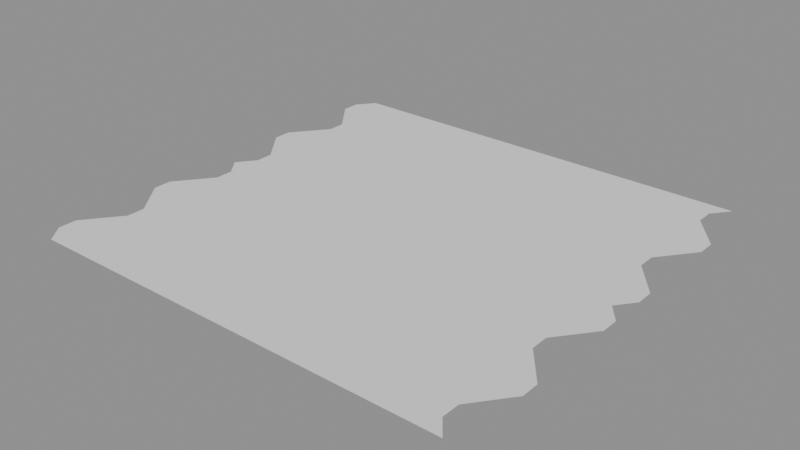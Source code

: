 # Source: GN_Wave.blend  (saved by Blender 5.0.118; exported with 4.5.12 LTS)
import bpy
from mathutils import Matrix  # noqa: F401  (used for matrix-valued properties, if any)

bpy.ops.wm.read_factory_settings(use_empty=True)
scene = bpy.context.scene
scene.name = 'Scene'

# ---- node groups
ng_gng_deformcage = bpy.data.node_groups.new('GNG_DeformCage', 'GeometryNodeTree')
_s = ng_gng_deformcage.interface.new_socket(name='Geometry', in_out='OUTPUT', socket_type='NodeSocketGeometry')
_s = ng_gng_deformcage.interface.new_socket(name='Geometry', in_out='INPUT', socket_type='NodeSocketGeometry')
_s = ng_gng_deformcage.interface.new_socket(name='Resolution', in_out='INPUT', socket_type='NodeSocketInt')
_s.default_value = 12
_s.min_value = 2
_N = ng_gng_deformcage.nodes; _L = ng_gng_deformcage.links
n0 = _N.new('NodeGroupInput'); n0.name = 'Group Input'; n0.location = (0, 0)
n1 = _N.new('NodeGroupOutput'); n1.name = 'Group Output'; n1.location = (4200, 0)
n2 = _N.new('GeometryNodeBoundBox'); n2.name = 'Bounding Box'; n2.location = (280, 0)
n3 = _N.new('ShaderNodeVectorMath'); n3.name = 'Vector Math'; n3.location = (560, 0)
n3.label = 'dims'
n3.operation = 'SUBTRACT'
n4 = _N.new('ShaderNodeVectorMath'); n4.name = 'Vector Math.001'; n4.location = (560, -224)
n4.label = 'min+max'
n5 = _N.new('ShaderNodeVectorMath'); n5.name = 'Vector Math.002'; n5.location = (840, -246)
n5.label = 'center'
n5.operation = 'SCALE'
n5.inputs[3].default_value = 0.5
n6 = _N.new('ShaderNodeSeparateXYZ'); n6.name = 'Separate XYZ'; n6.location = (840, 0)
n6.label = 'dim xyz'
n7 = _N.new('ShaderNodeMath'); n7.name = 'Math'; n7.location = (1120, 0)
n7.label = 'max xy'
n7.operation = 'MAXIMUM'
n8 = _N.new('ShaderNodeMath'); n8.name = 'Math.001'; n8.location = (1400, 0)
n8.label = 'max xyz'
n8.operation = 'MAXIMUM'
n9 = _N.new('ShaderNodeMath'); n9.name = 'Math.002'; n9.location = (280, -268)
n9.label = 'res>=1'
n9.operation = 'MAXIMUM'
n9.inputs[1].default_value = 1.0
n10 = _N.new('ShaderNodeMath'); n10.name = 'Math.003'; n10.location = (1680, 0)
n10.label = 'cell'
n10.operation = 'DIVIDE'
n11 = _N.new('ShaderNodeMath'); n11.name = 'Math.004'; n11.location = (1960, 0)
n11.label = 'cell>0'
n11.operation = 'MAXIMUM'
n11.inputs[1].default_value = 0.0001
n12 = _N.new('ShaderNodeMath'); n12.name = 'Math.005'; n12.location = (2240, 0)
n12.label = 'segsX'
n12.operation = 'DIVIDE'
n13 = _N.new('ShaderNodeMath'); n13.name = 'Math.006'; n13.location = (2520, 0)
n13.label = 'min1X'
n13.operation = 'MAXIMUM'
n13.inputs[1].default_value = 1.0
n14 = _N.new('ShaderNodeMath'); n14.name = 'Math.007'; n14.location = (2800, 0)
n14.label = '+1X'
n14.inputs[1].default_value = 1.0
n15 = _N.new('FunctionNodeFloatToInt'); n15.name = 'Float to Integer'; n15.location = (3080, 0)
n15.label = 'intX'
n16 = _N.new('ShaderNodeMath'); n16.name = 'Math.008'; n16.location = (2240, -224)
n16.label = 'segsY'
n16.operation = 'DIVIDE'
n17 = _N.new('ShaderNodeMath'); n17.name = 'Math.009'; n17.location = (2520, -224)
n17.label = 'min1Y'
n17.operation = 'MAXIMUM'
n17.inputs[1].default_value = 1.0
n18 = _N.new('ShaderNodeMath'); n18.name = 'Math.010'; n18.location = (2800, -224)
n18.label = '+1Y'
n18.inputs[1].default_value = 1.0
n19 = _N.new('FunctionNodeFloatToInt'); n19.name = 'Float to Integer.001'; n19.location = (3080, -202)
n19.label = 'intY'
n20 = _N.new('ShaderNodeMath'); n20.name = 'Math.011'; n20.location = (2240, -448)
n20.label = 'segsZ'
n20.operation = 'DIVIDE'
n21 = _N.new('ShaderNodeMath'); n21.name = 'Math.012'; n21.location = (2520, -448)
n21.label = 'min1Z'
n21.operation = 'MAXIMUM'
n21.inputs[1].default_value = 1.0
n22 = _N.new('ShaderNodeMath'); n22.name = 'Math.013'; n22.location = (2800, -448)
n22.label = '+1Z'
n22.inputs[1].default_value = 1.0
n23 = _N.new('FunctionNodeFloatToInt'); n23.name = 'Float to Integer.002'; n23.location = (3080, -404)
n23.label = 'intZ'
n24 = _N.new('GeometryNodeMeshCube'); n24.name = 'Cube'; n24.location = (3360, 0)
n25 = _N.new('GeometryNodeDeleteGeometry'); n25.name = 'Delete Geometry'; n25.location = (3640, 0)
n25.domain = 'FACE'
n26 = _N.new('GeometryNodeSetPosition'); n26.name = 'Set Position'; n26.location = (3920, 0)
n27 = _N.new('NodeFrame'); n27.name = 'Frame'; n27.location = (0, 0)
n27.label = 'Adaptive bbox lattice (uniform cells; faces removed -> wirefram'
n27.width = 150
n2.parent = n27
n3.parent = n27
n4.parent = n27
n5.parent = n27
n6.parent = n27
n7.parent = n27
n8.parent = n27
n9.parent = n27
n10.parent = n27
n11.parent = n27
n24.parent = n27
n25.parent = n27
n26.parent = n27
_L.new(n0.outputs[0], n2.inputs[0])
_L.new(n2.outputs[2], n3.inputs[0])
_L.new(n2.outputs[1], n3.inputs[1])
_L.new(n2.outputs[2], n4.inputs[0])
_L.new(n2.outputs[1], n4.inputs[1])
_L.new(n4.outputs[0], n5.inputs[0])
_L.new(n3.outputs[0], n6.inputs[0])
_L.new(n6.outputs[0], n7.inputs[0])
_L.new(n6.outputs[1], n7.inputs[1])
_L.new(n7.outputs[0], n8.inputs[0])
_L.new(n6.outputs[2], n8.inputs[1])
_L.new(n0.outputs[1], n9.inputs[0])
_L.new(n8.outputs[0], n10.inputs[0])
_L.new(n9.outputs[0], n10.inputs[1])
_L.new(n10.outputs[0], n11.inputs[0])
_L.new(n6.outputs[0], n12.inputs[0])
_L.new(n11.outputs[0], n12.inputs[1])
_L.new(n12.outputs[0], n13.inputs[0])
_L.new(n13.outputs[0], n14.inputs[0])
_L.new(n14.outputs[0], n15.inputs[0])
_L.new(n6.outputs[1], n16.inputs[0])
_L.new(n11.outputs[0], n16.inputs[1])
_L.new(n16.outputs[0], n17.inputs[0])
_L.new(n17.outputs[0], n18.inputs[0])
_L.new(n18.outputs[0], n19.inputs[0])
_L.new(n6.outputs[2], n20.inputs[0])
_L.new(n11.outputs[0], n20.inputs[1])
_L.new(n20.outputs[0], n21.inputs[0])
_L.new(n21.outputs[0], n22.inputs[0])
_L.new(n22.outputs[0], n23.inputs[0])
_L.new(n3.outputs[0], n24.inputs[0])
_L.new(n15.outputs[0], n24.inputs[1])
_L.new(n19.outputs[0], n24.inputs[2])
_L.new(n23.outputs[0], n24.inputs[3])
_L.new(n24.outputs[0], n25.inputs[0])
_L.new(n25.outputs[0], n26.inputs[0])
_L.new(n5.outputs[0], n26.inputs[3])
_L.new(n26.outputs[0], n1.inputs[0])
n1.is_active_output = True
ng_gn_wave = bpy.data.node_groups.new('GN_Wave', 'GeometryNodeTree')
_s = ng_gn_wave.interface.new_socket(name='Geometry', in_out='OUTPUT', socket_type='NodeSocketGeometry')
_s = ng_gn_wave.interface.new_socket(name='Geometry', in_out='INPUT', socket_type='NodeSocketGeometry')
_s = ng_gn_wave.interface.new_socket(name='Selection', in_out='INPUT', socket_type='NodeSocketBool')
_s.default_value = True
_s.description = 'Per-point mask; only selected points ripple.'
ng_gn_wave.interface.new_panel('Wave')
_s = ng_gn_wave.interface.new_socket(name='Amplitude', in_out='INPUT', socket_type='NodeSocketFloat')
_s.default_value = 0.3
_s.description = 'Peak height of the ripple along the Displace Along direction.'
_s = ng_gn_wave.interface.new_socket(name='Wavelength', in_out='INPUT', socket_type='NodeSocketFloat')
_s.default_value = 2.0
_s.min_value = 0.001
_s.description = 'Distance between wave crests; smaller = tighter ripples.'
_s = ng_gn_wave.interface.new_socket(name='Phase', in_out='INPUT', socket_type='NodeSocketFloat')
_s.description = 'Shifts the wave inward/outward - animate for a moving ripple.'
_s = ng_gn_wave.interface.new_socket(name='Displace Along', in_out='INPUT', socket_type='NodeSocketMenu')
_s.default_value = 'Z'
_s.description = 'Direction the ripple pushes: an axis (X/Y/Z) or the surface Normal. Radius is measured in the plane perpendicular to it.'
ng_gn_wave.interface.new_panel('Center')
_s = ng_gn_wave.interface.new_socket(name='Center', in_out='INPUT', socket_type='NodeSocketVector')
_s.subtype = 'TRANSLATION'
_s.description = 'World-space origin the ripple radiates from. Turn on Show Center Gizmo and drag the arrows to move it.'
_s = ng_gn_wave.interface.new_socket(name='Show Center Gizmo', in_out='INPUT', socket_type='NodeSocketBool')
_s.default_value = True
_s.description = 'Show a draggable gizmo at the Center (3 arrows = move, crosshair = the deformation center).'
ng_gn_wave.interface.new_panel('Preview')
_s = ng_gn_wave.interface.new_socket(name='Show Deformation Preview', in_out='INPUT', socket_type='NodeSocketBool')
_s.description = 'Show a bounding-box lattice that previews the deformation on a clean cage. Toggle off for final output.'
_s = ng_gn_wave.interface.new_socket(name='Preview Resolution', in_out='INPUT', socket_type='NodeSocketInt')
_s.default_value = 12
_s.min_value = 2
_s.description = 'Lattice density along the longest bbox axis (adaptive, uniform cells).'
ng_gn_wave.is_modifier = True
_N = ng_gn_wave.nodes; _L = ng_gn_wave.links
n0 = _N.new('NodeGroupOutput'); n0.name = 'Group Output'; n0.location = (6460, -1976)
n1 = _N.new('GeometryNodeInputPosition'); n1.name = 'Position'; n1.location = (2160, -2929)
n2 = _N.new('GeometryNodeMenuSwitch'); n2.name = 'Menu Switch'; n2.location = (0, -48)
n2.label = 'Displace -> Index'
n2.enum_items.clear()
_it = n2.enum_items.new('X')
_it = n2.enum_items.new('Y')
_it = n2.enum_items.new('Z')
_it = n2.enum_items.new('Normal')
n2.enum_definition.enum_definition.enum_definition.enum_definition.data_type = 'INT'
n2.enum_definition.enum_definition.enum_definition.data_type = 'INT'
n2.enum_definition.enum_definition.data_type = 'INT'
n2.enum_definition.data_type = 'INT'
n2.data_type = 'INT'
n2.inputs[1].default_value = 0
n2.inputs[2].default_value = 1
n2.inputs[3].default_value = 2
n2.inputs[4].default_value = 3
n3 = _N.new('GeometryNodeInputNormal'); n3.name = 'Normal'; n3.location = (0, -507)
n3.label = 'Normal'
n4 = _N.new('ShaderNodeVectorMath'); n4.name = 'Vector Math'; n4.location = (235, -48)
n4.label = 'unit normal'
n4.operation = 'NORMALIZE'
n5 = _N.new('GeometryNodeIndexSwitch'); n5.name = 'Index Switch'; n5.location = (470, -48)
n5.label = 'Displace Dir'
n5.index_switch_items.clear()
_it = n5.index_switch_items.new()
_it = n5.index_switch_items.new()
_it = n5.index_switch_items.new()
_it = n5.index_switch_items.new()
n5.data_type = 'VECTOR'
n5.inputs[1].default_value = (1.0, 0.0, 0.0)
n5.inputs[2].default_value = (0.0, 1.0, 0.0)
n5.inputs[3].default_value = (0.0, 0.0, 1.0)
n6 = _N.new('ShaderNodeVectorMath'); n6.name = 'Vector Math.001'; n6.location = (2395, -2863)
n6.label = 'pos - Center'
n6.operation = 'SUBTRACT'
n7 = _N.new('ShaderNodeVectorMath'); n7.name = 'Vector Math.002'; n7.location = (2630, -2558)
n7.label = 'd . dir'
n7.operation = 'DOT_PRODUCT'
n8 = _N.new('ShaderNodeVectorMath'); n8.name = 'Vector Math.003'; n8.location = (2865, -2558)
n8.label = 'dir x dot'
n8.operation = 'SCALE'
n9 = _N.new('ShaderNodeVectorMath'); n9.name = 'Vector Math.004'; n9.location = (3100, -2558)
n9.label = 'perpendicular'
n9.operation = 'SUBTRACT'
n10 = _N.new('ShaderNodeVectorMath'); n10.name = 'Vector Math.005'; n10.location = (3335, -2558)
n10.label = 'radius'
n10.operation = 'LENGTH'
n11 = _N.new('ShaderNodeMath'); n11.name = 'Math'; n11.location = (2395, -2558)
n11.label = '2pi / Wavelength'
n11.operation = 'DIVIDE'
n11.inputs[0].default_value = 6.283
n12 = _N.new('ShaderNodeMath'); n12.name = 'Math.001'; n12.location = (3570, -2558)
n12.label = 'k x r'
n12.operation = 'MULTIPLY'
n13 = _N.new('ShaderNodeMath'); n13.name = 'Math.002'; n13.location = (3805, -2558)
n13.label = '+ Phase'
n14 = _N.new('ShaderNodeMath'); n14.name = 'Math.003'; n14.location = (4040, -2558)
n14.label = 'sin'
n14.operation = 'SINE'
n15 = _N.new('ShaderNodeMath'); n15.name = 'Math.004'; n15.location = (4275, -2558)
n15.label = 'x Amplitude'
n15.operation = 'MULTIPLY'
n16 = _N.new('ShaderNodeVectorMath'); n16.name = 'Vector Math.006'; n16.location = (4510, -2558)
n16.label = 'dir x wave'
n16.operation = 'SCALE'
n17 = _N.new('GeometryNodeSetPosition'); n17.name = 'Set Position'; n17.location = (4745, -2558)
n18 = _N.new('NodeFrame'); n18.name = 'Frame'; n18.location = (0, 0)
n18.label = 'Displace Direction  (X / Y / Z / Normal)'
n18.width = 150
n19 = _N.new('NodeFrame'); n19.name = 'Frame.001'; n19.location = (0, 0)
n19.label = 'Wave  (offset = dir x Amplitude x sin(2pi/Wavelength x radius +'
n19.width = 150
n20 = _N.new('ShaderNodeSeparateXYZ'); n20.name = 'Separate XYZ'; n20.location = (1080, -1020)
n20.label = 'Center XYZ'
n21 = _N.new('GeometryNodeGizmoLinear'); n21.name = 'Linear Gizmo'; n21.location = (1315, -1020)
n21.label = 'Center X'
n21.color_id = 'X'
n21.inputs[2].default_value = (1.0, 0.0, 0.0)
n22 = _N.new('GeometryNodeGizmoLinear'); n22.name = 'Linear Gizmo.001'; n22.location = (1315, -1347)
n22.label = 'Center Y'
n22.color_id = 'Y'
n22.inputs[2].default_value = (0.0, 1.0, 0.0)
n23 = _N.new('GeometryNodeGizmoLinear'); n23.name = 'Linear Gizmo.002'; n23.location = (1315, -1674)
n23.label = 'Center Z'
n23.color_id = 'Z'
n24 = _N.new('GeometryNodeGizmoLinear'); n24.name = 'Linear Gizmo.003'; n24.location = (1315, -2001)
n24.label = 'Center Marker'
n24.draw_style = 'CROSS'
n25 = _N.new('GeometryNodeJoinGeometry'); n25.name = 'Join Geometry'; n25.location = (1550, -1020)
n25.label = 'mesh + gizmo'
n26 = _N.new('GeometryNodeSwitch'); n26.name = 'Switch'; n26.location = (1785, -1020)
n26.label = 'Show Center Gizmo?'
n27 = _N.new('NodeFrame'); n27.name = 'Frame.002'; n27.location = (0, 0)
n27.label = 'Center Gizmo  (arrows move pivot, crosshair = center; toggle Sh'
n27.width = 150
n28 = _N.new('GeometryNodeGroup'); n28.name = 'Group'; n28.location = (5355, -3420)
n28.label = 'Deform Cage'
n28.node_tree = ng_gng_deformcage
n29 = _N.new('GeometryNodeSetPosition'); n29.name = 'Set Position.001'; n29.location = (5590, -3420)
n29.label = 'deform cage'
n30 = _N.new('GeometryNodeJoinGeometry'); n30.name = 'Join Geometry.001'; n30.location = (5825, -3420)
n30.label = 'mesh + preview cage'
n31 = _N.new('GeometryNodeSwitch'); n31.name = 'Switch.001'; n31.location = (6060, -3420)
n31.label = 'Show Deformation Preview?'
n32 = _N.new('NodeFrame'); n32.name = 'Frame.003'; n32.location = (0, 0)
n32.label = 'Deformation Preview  (toggle Show Deformation Preview)'
n32.width = 150
n33 = _N.new('NodeGroupInput'); n33.name = 'Group Input'; n33.location = (-300, -48)
n34 = _N.new('NodeGroupInput'); n34.name = 'Group Input.005'; n34.location = (2095, -2609)
n35 = _N.new('NodeGroupInput'); n35.name = 'Group Input.006'; n35.location = (5055, -3420)
n36 = _N.new('NodeGroupInput'); n36.name = 'Group Input.007'; n36.location = (780, -1347)
n37 = _N.new('NodeReroute'); n37.name = 'Reroute'; n37.location = (6320, -3455)
n37.socket_idname = 'NodeSocketGeometry'
n38 = _N.new('NodeReroute'); n38.name = 'Reroute.001'; n38.location = (6320, -2010)
n38.socket_idname = 'NodeSocketGeometry'
n39 = _N.new('NodeReroute'); n39.name = 'Reroute.002'; n39.location = (1950, -1042)
n39.socket_idname = 'NodeSocketGeometry'
n40 = _N.new('NodeReroute'); n40.name = 'Reroute.003'; n40.location = (5788, -1042)
n40.socket_idname = 'NodeSocketGeometry'
n41 = _N.new('NodeReroute'); n41.name = 'Reroute.004'; n41.location = (5788, -3440)
n41.socket_idname = 'NodeSocketGeometry'
n42 = _N.new('NodeReroute'); n42.name = 'Reroute.005'; n42.location = (6028, -1042)
n42.socket_idname = 'NodeSocketGeometry'
n43 = _N.new('NodeReroute'); n43.name = 'Reroute.006'; n43.location = (6028, -3440)
n43.socket_idname = 'NodeSocketGeometry'
n44 = _N.new('NodeReroute'); n44.name = 'Reroute.007'; n44.location = (4675, -2772)
n44.socket_idname = 'NodeSocketVector'
n45 = _N.new('NodeReroute'); n45.name = 'Reroute.008'; n45.location = (4708, -2772)
n45.socket_idname = 'NodeSocketVector'
n46 = _N.new('NodeReroute'); n46.name = 'Reroute.009'; n46.location = (4708, -2576)
n46.socket_idname = 'NodeSocketVector'
n47 = _N.new('NodeReroute'); n47.name = 'Reroute.010'; n47.location = (5560, -2772)
n47.socket_idname = 'NodeSocketVector'
n48 = _N.new('NodeReroute'); n48.name = 'Reroute.011'; n48.location = (5560, -3440)
n48.socket_idname = 'NodeSocketVector'
n49 = _N.new('NodeReroute'); n49.name = 'Reroute.012'; n49.location = (635, -70)
n49.socket_idname = 'NodeSocketVector'
n50 = _N.new('NodeReroute'); n50.name = 'Reroute.013'; n50.location = (2596, -70)
n50.socket_idname = 'NodeSocketVector'
n51 = _N.new('NodeReroute'); n51.name = 'Reroute.014'; n51.location = (2596, -2576)
n51.socket_idname = 'NodeSocketVector'
n52 = _N.new('NodeReroute'); n52.name = 'Reroute.015'; n52.location = (2836, -70)
n52.socket_idname = 'NodeSocketVector'
n53 = _N.new('NodeReroute'); n53.name = 'Reroute.016'; n53.location = (2836, -2576)
n53.socket_idname = 'NodeSocketVector'
n54 = _N.new('NodeReroute'); n54.name = 'Reroute.017'; n54.location = (4480, -70)
n54.socket_idname = 'NodeSocketVector'
n55 = _N.new('NodeReroute'); n55.name = 'Reroute.018'; n55.location = (4480, -2576)
n55.socket_idname = 'NodeSocketVector'
n56 = _N.new('NodeReroute'); n56.name = 'Reroute.019'; n56.location = (2560, -2885)
n56.socket_idname = 'NodeSocketVector'
n57 = _N.new('NodeReroute'); n57.name = 'Reroute.020'; n57.location = (2570, -2907)
n57.socket_idname = 'NodeSocketVector'
n58 = _N.new('NodeReroute'); n58.name = 'Reroute.021'; n58.location = (2570, -2576)
n58.socket_idname = 'NodeSocketVector'
n59 = _N.new('NodeReroute'); n59.name = 'Reroute.022'; n59.location = (3064, -2885)
n59.socket_idname = 'NodeSocketVector'
n60 = _N.new('NodeReroute'); n60.name = 'Reroute.023'; n60.location = (3064, -2576)
n60.socket_idname = 'NodeSocketVector'
n61 = _N.new('NodeReroute'); n61.name = 'Reroute.024'; n61.location = (4910, -2580)
n61.socket_idname = 'NodeSocketGeometry'
n62 = _N.new('NodeReroute'); n62.name = 'Reroute.025'; n62.location = (4910, -2842)
n62.socket_idname = 'NodeSocketGeometry'
n63 = _N.new('NodeReroute'); n63.name = 'Reroute.026'; n63.location = (1750, -2842)
n63.socket_idname = 'NodeSocketGeometry'
n64 = _N.new('NodeReroute'); n64.name = 'Reroute.027'; n64.location = (1750, -1042)
n64.socket_idname = 'NodeSocketGeometry'
n65 = _N.new('NodeReroute'); n65.name = 'Reroute.028'; n65.location = (4910, -2602)
n65.socket_idname = 'NodeSocketGeometry'
n66 = _N.new('NodeReroute'); n66.name = 'Reroute.029'; n66.location = (4910, -3034)
n66.socket_idname = 'NodeSocketGeometry'
n67 = _N.new('NodeReroute'); n67.name = 'Reroute.030'; n67.location = (1515, -3034)
n67.socket_idname = 'NodeSocketGeometry'
n68 = _N.new('NodeReroute'); n68.name = 'Reroute.031'; n68.location = (1515, -1042)
n68.socket_idname = 'NodeSocketGeometry'
n69 = _N.new('NodeReroute'); n69.name = 'Reroute.032'; n69.location = (1270, -1042)
n69.socket_idname = 'NodeSocketFloat'
n70 = _N.new('NodeReroute'); n70.name = 'Reroute.033'; n70.location = (1270, -1696)
n70.socket_idname = 'NodeSocketFloat'
n71 = _N.new('NodeReroute'); n71.name = 'Reroute.034'; n71.location = (1270, -2024)
n71.socket_idname = 'NodeSocketFloat'
n72 = _N.new('NodeReroute'); n72.name = 'Reroute.035'; n72.location = (162, -3)
n72.socket_idname = 'NodeSocketInt'
n73 = _N.new('NodeReroute'); n73.name = 'Reroute.036'; n73.location = (440, -3)
n73.socket_idname = 'NodeSocketInt'
n74 = _N.new('NodeReroute'); n74.name = 'Reroute.037'; n74.location = (942, -951)
n74.socket_idname = 'NodeSocketBool'
n75 = _N.new('NodeReroute'); n75.name = 'Reroute.038'; n75.location = (1755, -951)
n75.socket_idname = 'NodeSocketBool'
n76 = _N.new('NodeReroute'); n76.name = 'Reroute.039'; n76.location = (2257, -2465)
n76.socket_idname = 'NodeSocketFloat'
n77 = _N.new('NodeReroute'); n77.name = 'Reroute.040'; n77.location = (3775, -2465)
n77.socket_idname = 'NodeSocketFloat'
n78 = _N.new('NodeReroute'); n78.name = 'Reroute.041'; n78.location = (2257, -2441)
n78.socket_idname = 'NodeSocketFloat'
n79 = _N.new('NodeReroute'); n79.name = 'Reroute.042'; n79.location = (4245, -2441)
n79.socket_idname = 'NodeSocketFloat'
n80 = _N.new('NodeReroute'); n80.name = 'Reroute.043'; n80.location = (2257, -2417)
n80.socket_idname = 'NodeSocketGeometry'
n81 = _N.new('NodeReroute'); n81.name = 'Reroute.044'; n81.location = (4715, -2417)
n81.socket_idname = 'NodeSocketGeometry'
n82 = _N.new('NodeReroute'); n82.name = 'Reroute.045'; n82.location = (2257, -2393)
n82.socket_idname = 'NodeSocketBool'
n83 = _N.new('NodeReroute'); n83.name = 'Reroute.046'; n83.location = (4715, -2393)
n83.socket_idname = 'NodeSocketBool'
n84 = _N.new('NodeReroute'); n84.name = 'Reroute.047'; n84.location = (2557, -2513)
n84.socket_idname = 'NodeSocketFloat'
n85 = _N.new('NodeReroute'); n85.name = 'Reroute.048'; n85.location = (3540, -2513)
n85.socket_idname = 'NodeSocketFloat'
n86 = _N.new('NodeReroute'); n86.name = 'Reroute.049'; n86.location = (5217, -3351)
n86.socket_idname = 'NodeSocketBool'
n87 = _N.new('NodeReroute'); n87.name = 'Reroute.050'; n87.location = (6030, -3351)
n87.socket_idname = 'NodeSocketBool'
n1.parent = n19
n2.parent = n18
n3.parent = n18
n4.parent = n18
n5.parent = n18
n6.parent = n19
n7.parent = n19
n8.parent = n19
n9.parent = n19
n10.parent = n19
n11.parent = n19
n12.parent = n19
n13.parent = n19
n14.parent = n19
n15.parent = n19
n16.parent = n19
n17.parent = n19
n20.parent = n27
n21.parent = n27
n22.parent = n27
n23.parent = n27
n24.parent = n27
n25.parent = n27
n26.parent = n27
n28.parent = n32
n29.parent = n32
n30.parent = n32
n31.parent = n32
n33.parent = n18
n34.parent = n19
n35.parent = n32
n36.parent = n27
_L.new(n3.outputs[0], n4.inputs[0])
_L.new(n4.outputs[0], n5.inputs[4])
_L.new(n1.outputs[0], n6.inputs[0])
_L.new(n7.outputs[1], n8.inputs[3])
_L.new(n8.outputs[0], n9.inputs[1])
_L.new(n9.outputs[0], n10.inputs[0])
_L.new(n10.outputs[1], n12.inputs[1])
_L.new(n12.outputs[0], n13.inputs[0])
_L.new(n13.outputs[0], n14.inputs[0])
_L.new(n14.outputs[0], n15.inputs[0])
_L.new(n15.outputs[0], n16.inputs[3])
_L.new(n20.outputs[0], n21.inputs[0])
_L.new(n20.outputs[1], n22.inputs[0])
_L.new(n21.outputs[0], n25.inputs[0])
_L.new(n22.outputs[0], n25.inputs[0])
_L.new(n23.outputs[0], n25.inputs[0])
_L.new(n24.outputs[0], n25.inputs[0])
_L.new(n25.outputs[0], n26.inputs[2])
_L.new(n28.outputs[0], n29.inputs[0])
_L.new(n29.outputs[0], n30.inputs[0])
_L.new(n30.outputs[0], n31.inputs[2])
_L.new(n33.outputs[5], n2.inputs[0])
_L.new(n34.outputs[3], n11.inputs[1])
_L.new(n34.outputs[6], n6.inputs[1])
_L.new(n35.outputs[0], n28.inputs[0])
_L.new(n35.outputs[9], n28.inputs[1])
_L.new(n36.outputs[6], n20.inputs[0])
_L.new(n36.outputs[6], n21.inputs[1])
_L.new(n36.outputs[6], n22.inputs[1])
_L.new(n36.outputs[6], n23.inputs[1])
_L.new(n36.outputs[6], n24.inputs[1])
_L.new(n31.outputs[0], n37.inputs[0])
_L.new(n37.outputs[0], n38.inputs[0])
_L.new(n38.outputs[0], n0.inputs[0])
_L.new(n26.outputs[0], n39.inputs[0])
_L.new(n39.outputs[0], n40.inputs[0])
_L.new(n40.outputs[0], n41.inputs[0])
_L.new(n41.outputs[0], n30.inputs[0])
_L.new(n40.outputs[0], n42.inputs[0])
_L.new(n42.outputs[0], n43.inputs[0])
_L.new(n43.outputs[0], n31.inputs[1])
_L.new(n16.outputs[0], n44.inputs[0])
_L.new(n44.outputs[0], n45.inputs[0])
_L.new(n45.outputs[0], n46.inputs[0])
_L.new(n46.outputs[0], n17.inputs[3])
_L.new(n45.outputs[0], n47.inputs[0])
_L.new(n47.outputs[0], n48.inputs[0])
_L.new(n48.outputs[0], n29.inputs[3])
_L.new(n5.outputs[0], n49.inputs[0])
_L.new(n49.outputs[0], n50.inputs[0])
_L.new(n50.outputs[0], n51.inputs[0])
_L.new(n51.outputs[0], n7.inputs[1])
_L.new(n50.outputs[0], n52.inputs[0])
_L.new(n52.outputs[0], n53.inputs[0])
_L.new(n53.outputs[0], n8.inputs[0])
_L.new(n52.outputs[0], n54.inputs[0])
_L.new(n54.outputs[0], n55.inputs[0])
_L.new(n55.outputs[0], n16.inputs[0])
_L.new(n6.outputs[0], n56.inputs[0])
_L.new(n56.outputs[0], n57.inputs[0])
_L.new(n57.outputs[0], n58.inputs[0])
_L.new(n58.outputs[0], n7.inputs[0])
_L.new(n57.outputs[0], n59.inputs[0])
_L.new(n59.outputs[0], n60.inputs[0])
_L.new(n60.outputs[0], n9.inputs[0])
_L.new(n17.outputs[0], n61.inputs[0])
_L.new(n61.outputs[0], n62.inputs[0])
_L.new(n62.outputs[0], n63.inputs[0])
_L.new(n63.outputs[0], n64.inputs[0])
_L.new(n64.outputs[0], n26.inputs[1])
_L.new(n17.outputs[0], n65.inputs[0])
_L.new(n65.outputs[0], n66.inputs[0])
_L.new(n66.outputs[0], n67.inputs[0])
_L.new(n67.outputs[0], n68.inputs[0])
_L.new(n68.outputs[0], n25.inputs[0])
_L.new(n20.outputs[2], n69.inputs[0])
_L.new(n69.outputs[0], n70.inputs[0])
_L.new(n70.outputs[0], n23.inputs[0])
_L.new(n70.outputs[0], n71.inputs[0])
_L.new(n71.outputs[0], n24.inputs[0])
_L.new(n2.outputs[0], n72.inputs[0])
_L.new(n72.outputs[0], n73.inputs[0])
_L.new(n73.outputs[0], n5.inputs[0])
_L.new(n36.outputs[7], n74.inputs[0])
_L.new(n74.outputs[0], n75.inputs[0])
_L.new(n75.outputs[0], n26.inputs[0])
_L.new(n34.outputs[4], n76.inputs[0])
_L.new(n76.outputs[0], n77.inputs[0])
_L.new(n77.outputs[0], n13.inputs[1])
_L.new(n34.outputs[2], n78.inputs[0])
_L.new(n78.outputs[0], n79.inputs[0])
_L.new(n79.outputs[0], n15.inputs[1])
_L.new(n34.outputs[0], n80.inputs[0])
_L.new(n80.outputs[0], n81.inputs[0])
_L.new(n81.outputs[0], n17.inputs[0])
_L.new(n34.outputs[1], n82.inputs[0])
_L.new(n82.outputs[0], n83.inputs[0])
_L.new(n83.outputs[0], n17.inputs[1])
_L.new(n11.outputs[0], n84.inputs[0])
_L.new(n84.outputs[0], n85.inputs[0])
_L.new(n85.outputs[0], n12.inputs[0])
_L.new(n35.outputs[8], n86.inputs[0])
_L.new(n86.outputs[0], n87.inputs[0])
_L.new(n87.outputs[0], n31.inputs[0])
n0.is_active_output = True

# ---- meshes
me_demo = bpy.data.meshes.new('demo')
me_demo.from_pydata([(-4.0, -4.0, 0.0), (-3.667, -4.0, 0.0), (-3.333, -4.0, 0.0), (-3.0, -4.0, 0.0), (-2.667, -4.0, 0.0), (-2.333, -4.0, 0.0), (-2.0, -4.0, 0.0), (-1.667, -4.0, 0.0), (-1.333, -4.0, 0.0), (-1.0, -4.0, 0.0), (-0.6667, -4.0, 0.0), (-0.3333, -4.0, 0.0), (0.0, -4.0, 0.0), (0.3333, -4.0, 0.0), (0.6667, -4.0, 0.0), (1.0, -4.0, 0.0), (1.333, -4.0, 0.0), (1.667, -4.0, 0.0), (2.0, -4.0, 0.0), (2.333, -4.0, 0.0), (2.667, -4.0, 0.0), (3.0, -4.0, 0.0), (3.333, -4.0, 0.0), (3.667, -4.0, 0.0), (4.0, -4.0, 0.0), (-4.0, -3.667, 0.0), (-3.667, -3.667, 0.0), (-3.333, -3.667, 0.0), (-3.0, -3.667, 0.0), (-2.667, -3.667, 0.0), (-2.333, -3.667, 0.0), (-2.0, -3.667, 0.0), (-1.667, -3.667, 0.0), (-1.333, -3.667, 0.0), (-1.0, -3.667, 0.0), (-0.6667, -3.667, 0.0), (-0.3333, -3.667, 0.0), (0.0, -3.667, 0.0), (0.3333, -3.667, 0.0), (0.6667, -3.667, 0.0), (1.0, -3.667, 0.0), (1.333, -3.667, 0.0), (1.667, -3.667, 0.0), (2.0, -3.667, 0.0), (2.333, -3.667, 0.0), (2.667, -3.667, 0.0), (3.0, -3.667, 0.0), (3.333, -3.667, 0.0), (3.667, -3.667, 0.0), (4.0, -3.667, 0.0), (-4.0, -3.333, 0.0), (-3.667, -3.333, 0.0), (-3.333, -3.333, 0.0), (-3.0, -3.333, 0.0), (-2.667, -3.333, 0.0), (-2.333, -3.333, 0.0), (-2.0, -3.333, 0.0), (-1.667, -3.333, 0.0), (-1.333, -3.333, 0.0), (-1.0, -3.333, 0.0), (-0.6667, -3.333, 0.0), (-0.3333, -3.333, 0.0), (0.0, -3.333, 0.0), (0.3333, -3.333, 0.0), (0.6667, -3.333, 0.0), (1.0, -3.333, 0.0), (1.333, -3.333, 0.0), (1.667, -3.333, 0.0), (2.0, -3.333, 0.0), (2.333, -3.333, 0.0), (2.667, -3.333, 0.0), (3.0, -3.333, 0.0), (3.333, -3.333, 0.0), (3.667, -3.333, 0.0), (4.0, -3.333, 0.0), (-4.0, -3.0, 0.0), (-3.667, -3.0, 0.0), (-3.333, -3.0, 0.0), (-3.0, -3.0, 0.0), (-2.667, -3.0, 0.0), (-2.333, -3.0, 0.0), (-2.0, -3.0, 0.0), (-1.667, -3.0, 0.0), (-1.333, -3.0, 0.0), (-1.0, -3.0, 0.0), (-0.6667, -3.0, 0.0), (-0.3333, -3.0, 0.0), (0.0, -3.0, 0.0), (0.3333, -3.0, 0.0), (0.6667, -3.0, 0.0), (1.0, -3.0, 0.0), (1.333, -3.0, 0.0), (1.667, -3.0, 0.0), (2.0, -3.0, 0.0), (2.333, -3.0, 0.0), (2.667, -3.0, 0.0), (3.0, -3.0, 0.0), (3.333, -3.0, 0.0), (3.667, -3.0, 0.0), (4.0, -3.0, 0.0), (-4.0, -2.667, 0.0), (-3.667, -2.667, 0.0), (-3.333, -2.667, 0.0), (-3.0, -2.667, 0.0), (-2.667, -2.667, 0.0), (-2.333, -2.667, 0.0), (-2.0, -2.667, 0.0), (-1.667, -2.667, 0.0), (-1.333, -2.667, 0.0), (-1.0, -2.667, 0.0), (-0.6667, -2.667, 0.0), (-0.3333, -2.667, 0.0), (0.0, -2.667, 0.0), (0.3333, -2.667, 0.0), (0.6667, -2.667, 0.0), (1.0, -2.667, 0.0), (1.333, -2.667, 0.0), (1.667, -2.667, 0.0), (2.0, -2.667, 0.0), (2.333, -2.667, 0.0), (2.667, -2.667, 0.0), (3.0, -2.667, 0.0), (3.333, -2.667, 0.0), (3.667, -2.667, 0.0), (4.0, -2.667, 0.0), (-4.0, -2.333, 0.0), (-3.667, -2.333, 0.0), (-3.333, -2.333, 0.0), (-3.0, -2.333, 0.0), (-2.667, -2.333, 0.0), (-2.333, -2.333, 0.0), (-2.0, -2.333, 0.0), (-1.667, -2.333, 0.0), (-1.333, -2.333, 0.0), (-1.0, -2.333, 0.0), (-0.6667, -2.333, 0.0), (-0.3333, -2.333, 0.0), (0.0, -2.333, 0.0), (0.3333, -2.333, 0.0), (0.6667, -2.333, 0.0), (1.0, -2.333, 0.0), (1.333, -2.333, 0.0), (1.667, -2.333, 0.0), (2.0, -2.333, 0.0), (2.333, -2.333, 0.0), (2.667, -2.333, 0.0), (3.0, -2.333, 0.0), (3.333, -2.333, 0.0), (3.667, -2.333, 0.0), (4.0, -2.333, 0.0), (-4.0, -2.0, 0.0), (-3.667, -2.0, 0.0), (-3.333, -2.0, 0.0), (-3.0, -2.0, 0.0), (-2.667, -2.0, 0.0), (-2.333, -2.0, 0.0), (-2.0, -2.0, 0.0), (-1.667, -2.0, 0.0), (-1.333, -2.0, 0.0), (-1.0, -2.0, 0.0), (-0.6667, -2.0, 0.0), (-0.3333, -2.0, 0.0), (0.0, -2.0, 0.0), (0.3333, -2.0, 0.0), (0.6667, -2.0, 0.0), (1.0, -2.0, 0.0), (1.333, -2.0, 0.0), (1.667, -2.0, 0.0), (2.0, -2.0, 0.0), (2.333, -2.0, 0.0), (2.667, -2.0, 0.0), (3.0, -2.0, 0.0), (3.333, -2.0, 0.0), (3.667, -2.0, 0.0), (4.0, -2.0, 0.0), (-4.0, -1.667, 0.0), (-3.667, -1.667, 0.0), (-3.333, -1.667, 0.0), (-3.0, -1.667, 0.0), (-2.667, -1.667, 0.0), (-2.333, -1.667, 0.0), (-2.0, -1.667, 0.0), (-1.667, -1.667, 0.0), (-1.333, -1.667, 0.0), (-1.0, -1.667, 0.0), (-0.6667, -1.667, 0.0), (-0.3333, -1.667, 0.0), (0.0, -1.667, 0.0), (0.3333, -1.667, 0.0), (0.6667, -1.667, 0.0), (1.0, -1.667, 0.0), (1.333, -1.667, 0.0), (1.667, -1.667, 0.0), (2.0, -1.667, 0.0), (2.333, -1.667, 0.0), (2.667, -1.667, 0.0), (3.0, -1.667, 0.0), (3.333, -1.667, 0.0), (3.667, -1.667, 0.0), (4.0, -1.667, 0.0), (-4.0, -1.333, 0.0), (-3.667, -1.333, 0.0), (-3.333, -1.333, 0.0), (-3.0, -1.333, 0.0), (-2.667, -1.333, 0.0), (-2.333, -1.333, 0.0), (-2.0, -1.333, 0.0), (-1.667, -1.333, 0.0), (-1.333, -1.333, 0.0), (-1.0, -1.333, 0.0), (-0.6667, -1.333, 0.0), (-0.3333, -1.333, 0.0), (0.0, -1.333, 0.0), (0.3333, -1.333, 0.0), (0.6667, -1.333, 0.0), (1.0, -1.333, 0.0), (1.333, -1.333, 0.0), (1.667, -1.333, 0.0), (2.0, -1.333, 0.0), (2.333, -1.333, 0.0), (2.667, -1.333, 0.0), (3.0, -1.333, 0.0), (3.333, -1.333, 0.0), (3.667, -1.333, 0.0), (4.0, -1.333, 0.0), (-4.0, -1.0, 0.0), (-3.667, -1.0, 0.0), (-3.333, -1.0, 0.0), (-3.0, -1.0, 0.0), (-2.667, -1.0, 0.0), (-2.333, -1.0, 0.0), (-2.0, -1.0, 0.0), (-1.667, -1.0, 0.0), (-1.333, -1.0, 0.0), (-1.0, -1.0, 0.0), (-0.6667, -1.0, 0.0), (-0.3333, -1.0, 0.0), (0.0, -1.0, 0.0), (0.3333, -1.0, 0.0), (0.6667, -1.0, 0.0), (1.0, -1.0, 0.0), (1.333, -1.0, 0.0), (1.667, -1.0, 0.0), (2.0, -1.0, 0.0), (2.333, -1.0, 0.0), (2.667, -1.0, 0.0), (3.0, -1.0, 0.0), (3.333, -1.0, 0.0), (3.667, -1.0, 0.0), (4.0, -1.0, 0.0), (-4.0, -0.6667, 0.0), (-3.667, -0.6667, 0.0), (-3.333, -0.6667, 0.0), (-3.0, -0.6667, 0.0), (-2.667, -0.6667, 0.0), (-2.333, -0.6667, 0.0), (-2.0, -0.6667, 0.0), (-1.667, -0.6667, 0.0), (-1.333, -0.6667, 0.0), (-1.0, -0.6667, 0.0), (-0.6667, -0.6667, 0.0), (-0.3333, -0.6667, 0.0), (0.0, -0.6667, 0.0), (0.3333, -0.6667, 0.0), (0.6667, -0.6667, 0.0), (1.0, -0.6667, 0.0), (1.333, -0.6667, 0.0), (1.667, -0.6667, 0.0), (2.0, -0.6667, 0.0), (2.333, -0.6667, 0.0), (2.667, -0.6667, 0.0), (3.0, -0.6667, 0.0), (3.333, -0.6667, 0.0), (3.667, -0.6667, 0.0), (4.0, -0.6667, 0.0), (-4.0, -0.3333, 0.0), (-3.667, -0.3333, 0.0), (-3.333, -0.3333, 0.0), (-3.0, -0.3333, 0.0), (-2.667, -0.3333, 0.0), (-2.333, -0.3333, 0.0), (-2.0, -0.3333, 0.0), (-1.667, -0.3333, 0.0), (-1.333, -0.3333, 0.0), (-1.0, -0.3333, 0.0), (-0.6667, -0.3333, 0.0), (-0.3333, -0.3333, 0.0), (0.0, -0.3333, 0.0), (0.3333, -0.3333, 0.0), (0.6667, -0.3333, 0.0), (1.0, -0.3333, 0.0), (1.333, -0.3333, 0.0), (1.667, -0.3333, 0.0), (2.0, -0.3333, 0.0), (2.333, -0.3333, 0.0), (2.667, -0.3333, 0.0), (3.0, -0.3333, 0.0), (3.333, -0.3333, 0.0), (3.667, -0.3333, 0.0), (4.0, -0.3333, 0.0), (-4.0, 0.0, 0.0), (-3.667, 0.0, 0.0), (-3.333, 0.0, 0.0), (-3.0, 0.0, 0.0), (-2.667, 0.0, 0.0), (-2.333, 0.0, 0.0), (-2.0, 0.0, 0.0), (-1.667, 0.0, 0.0), (-1.333, 0.0, 0.0), (-1.0, 0.0, 0.0), (-0.6667, 0.0, 0.0), (-0.3333, 0.0, 0.0), (0.0, 0.0, 0.0), (0.3333, 0.0, 0.0), (0.6667, 0.0, 0.0), (1.0, 0.0, 0.0), (1.333, 0.0, 0.0), (1.667, 0.0, 0.0), (2.0, 0.0, 0.0), (2.333, 0.0, 0.0), (2.667, 0.0, 0.0), (3.0, 0.0, 0.0), (3.333, 0.0, 0.0), (3.667, 0.0, 0.0), (4.0, 0.0, 0.0), (-4.0, 0.3333, 0.0), (-3.667, 0.3333, 0.0), (-3.333, 0.3333, 0.0), (-3.0, 0.3333, 0.0), (-2.667, 0.3333, 0.0), (-2.333, 0.3333, 0.0), (-2.0, 0.3333, 0.0), (-1.667, 0.3333, 0.0), (-1.333, 0.3333, 0.0), (-1.0, 0.3333, 0.0), (-0.6667, 0.3333, 0.0), (-0.3333, 0.3333, 0.0), (0.0, 0.3333, 0.0), (0.3333, 0.3333, 0.0), (0.6667, 0.3333, 0.0), (1.0, 0.3333, 0.0), (1.333, 0.3333, 0.0), (1.667, 0.3333, 0.0), (2.0, 0.3333, 0.0), (2.333, 0.3333, 0.0), (2.667, 0.3333, 0.0), (3.0, 0.3333, 0.0), (3.333, 0.3333, 0.0), (3.667, 0.3333, 0.0), (4.0, 0.3333, 0.0), (-4.0, 0.6667, 0.0), (-3.667, 0.6667, 0.0), (-3.333, 0.6667, 0.0), (-3.0, 0.6667, 0.0), (-2.667, 0.6667, 0.0), (-2.333, 0.6667, 0.0), (-2.0, 0.6667, 0.0), (-1.667, 0.6667, 0.0), (-1.333, 0.6667, 0.0), (-1.0, 0.6667, 0.0), (-0.6667, 0.6667, 0.0), (-0.3333, 0.6667, 0.0), (0.0, 0.6667, 0.0), (0.3333, 0.6667, 0.0), (0.6667, 0.6667, 0.0), (1.0, 0.6667, 0.0), (1.333, 0.6667, 0.0), (1.667, 0.6667, 0.0), (2.0, 0.6667, 0.0), (2.333, 0.6667, 0.0), (2.667, 0.6667, 0.0), (3.0, 0.6667, 0.0), (3.333, 0.6667, 0.0), (3.667, 0.6667, 0.0), (4.0, 0.6667, 0.0), (-4.0, 1.0, 0.0), (-3.667, 1.0, 0.0), (-3.333, 1.0, 0.0), (-3.0, 1.0, 0.0), (-2.667, 1.0, 0.0), (-2.333, 1.0, 0.0), (-2.0, 1.0, 0.0), (-1.667, 1.0, 0.0), (-1.333, 1.0, 0.0), (-1.0, 1.0, 0.0), (-0.6667, 1.0, 0.0), (-0.3333, 1.0, 0.0), (0.0, 1.0, 0.0), (0.3333, 1.0, 0.0), (0.6667, 1.0, 0.0), (1.0, 1.0, 0.0), (1.333, 1.0, 0.0), (1.667, 1.0, 0.0), (2.0, 1.0, 0.0), (2.333, 1.0, 0.0), (2.667, 1.0, 0.0), (3.0, 1.0, 0.0), (3.333, 1.0, 0.0), (3.667, 1.0, 0.0), (4.0, 1.0, 0.0), (-4.0, 1.333, 0.0), (-3.667, 1.333, 0.0), (-3.333, 1.333, 0.0), (-3.0, 1.333, 0.0), (-2.667, 1.333, 0.0), (-2.333, 1.333, 0.0), (-2.0, 1.333, 0.0), (-1.667, 1.333, 0.0), (-1.333, 1.333, 0.0), (-1.0, 1.333, 0.0), (-0.6667, 1.333, 0.0), (-0.3333, 1.333, 0.0), (0.0, 1.333, 0.0), (0.3333, 1.333, 0.0), (0.6667, 1.333, 0.0), (1.0, 1.333, 0.0), (1.333, 1.333, 0.0), (1.667, 1.333, 0.0), (2.0, 1.333, 0.0), (2.333, 1.333, 0.0), (2.667, 1.333, 0.0), (3.0, 1.333, 0.0), (3.333, 1.333, 0.0), (3.667, 1.333, 0.0), (4.0, 1.333, 0.0), (-4.0, 1.667, 0.0), (-3.667, 1.667, 0.0), (-3.333, 1.667, 0.0), (-3.0, 1.667, 0.0), (-2.667, 1.667, 0.0), (-2.333, 1.667, 0.0), (-2.0, 1.667, 0.0), (-1.667, 1.667, 0.0), (-1.333, 1.667, 0.0), (-1.0, 1.667, 0.0), (-0.6667, 1.667, 0.0), (-0.3333, 1.667, 0.0), (0.0, 1.667, 0.0), (0.3333, 1.667, 0.0), (0.6667, 1.667, 0.0), (1.0, 1.667, 0.0), (1.333, 1.667, 0.0), (1.667, 1.667, 0.0), (2.0, 1.667, 0.0), (2.333, 1.667, 0.0), (2.667, 1.667, 0.0), (3.0, 1.667, 0.0), (3.333, 1.667, 0.0), (3.667, 1.667, 0.0), (4.0, 1.667, 0.0), (-4.0, 2.0, 0.0), (-3.667, 2.0, 0.0), (-3.333, 2.0, 0.0), (-3.0, 2.0, 0.0), (-2.667, 2.0, 0.0), (-2.333, 2.0, 0.0), (-2.0, 2.0, 0.0), (-1.667, 2.0, 0.0), (-1.333, 2.0, 0.0), (-1.0, 2.0, 0.0), (-0.6667, 2.0, 0.0), (-0.3333, 2.0, 0.0), (0.0, 2.0, 0.0), (0.3333, 2.0, 0.0), (0.6667, 2.0, 0.0), (1.0, 2.0, 0.0), (1.333, 2.0, 0.0), (1.667, 2.0, 0.0), (2.0, 2.0, 0.0), (2.333, 2.0, 0.0), (2.667, 2.0, 0.0), (3.0, 2.0, 0.0), (3.333, 2.0, 0.0), (3.667, 2.0, 0.0), (4.0, 2.0, 0.0), (-4.0, 2.333, 0.0), (-3.667, 2.333, 0.0), (-3.333, 2.333, 0.0), (-3.0, 2.333, 0.0), (-2.667, 2.333, 0.0), (-2.333, 2.333, 0.0), (-2.0, 2.333, 0.0), (-1.667, 2.333, 0.0), (-1.333, 2.333, 0.0), (-1.0, 2.333, 0.0), (-0.6667, 2.333, 0.0), (-0.3333, 2.333, 0.0), (0.0, 2.333, 0.0), (0.3333, 2.333, 0.0), (0.6667, 2.333, 0.0), (1.0, 2.333, 0.0), (1.333, 2.333, 0.0), (1.667, 2.333, 0.0), (2.0, 2.333, 0.0), (2.333, 2.333, 0.0), (2.667, 2.333, 0.0), (3.0, 2.333, 0.0), (3.333, 2.333, 0.0), (3.667, 2.333, 0.0), (4.0, 2.333, 0.0), (-4.0, 2.667, 0.0), (-3.667, 2.667, 0.0), (-3.333, 2.667, 0.0), (-3.0, 2.667, 0.0), (-2.667, 2.667, 0.0), (-2.333, 2.667, 0.0), (-2.0, 2.667, 0.0), (-1.667, 2.667, 0.0), (-1.333, 2.667, 0.0), (-1.0, 2.667, 0.0), (-0.6667, 2.667, 0.0), (-0.3333, 2.667, 0.0), (0.0, 2.667, 0.0), (0.3333, 2.667, 0.0), (0.6667, 2.667, 0.0), (1.0, 2.667, 0.0), (1.333, 2.667, 0.0), (1.667, 2.667, 0.0), (2.0, 2.667, 0.0), (2.333, 2.667, 0.0), (2.667, 2.667, 0.0), (3.0, 2.667, 0.0), (3.333, 2.667, 0.0), (3.667, 2.667, 0.0), (4.0, 2.667, 0.0), (-4.0, 3.0, 0.0), (-3.667, 3.0, 0.0), (-3.333, 3.0, 0.0), (-3.0, 3.0, 0.0), (-2.667, 3.0, 0.0), (-2.333, 3.0, 0.0), (-2.0, 3.0, 0.0), (-1.667, 3.0, 0.0), (-1.333, 3.0, 0.0), (-1.0, 3.0, 0.0), (-0.6667, 3.0, 0.0), (-0.3333, 3.0, 0.0), (0.0, 3.0, 0.0), (0.3333, 3.0, 0.0), (0.6667, 3.0, 0.0), (1.0, 3.0, 0.0), (1.333, 3.0, 0.0), (1.667, 3.0, 0.0), (2.0, 3.0, 0.0), (2.333, 3.0, 0.0), (2.667, 3.0, 0.0), (3.0, 3.0, 0.0), (3.333, 3.0, 0.0), (3.667, 3.0, 0.0), (4.0, 3.0, 0.0), (-4.0, 3.333, 0.0), (-3.667, 3.333, 0.0), (-3.333, 3.333, 0.0), (-3.0, 3.333, 0.0), (-2.667, 3.333, 0.0), (-2.333, 3.333, 0.0), (-2.0, 3.333, 0.0), (-1.667, 3.333, 0.0), (-1.333, 3.333, 0.0), (-1.0, 3.333, 0.0), (-0.6667, 3.333, 0.0), (-0.3333, 3.333, 0.0), (0.0, 3.333, 0.0), (0.3333, 3.333, 0.0), (0.6667, 3.333, 0.0), (1.0, 3.333, 0.0), (1.333, 3.333, 0.0), (1.667, 3.333, 0.0), (2.0, 3.333, 0.0), (2.333, 3.333, 0.0), (2.667, 3.333, 0.0), (3.0, 3.333, 0.0), (3.333, 3.333, 0.0), (3.667, 3.333, 0.0), (4.0, 3.333, 0.0), (-4.0, 3.667, 0.0), (-3.667, 3.667, 0.0), (-3.333, 3.667, 0.0), (-3.0, 3.667, 0.0), (-2.667, 3.667, 0.0), (-2.333, 3.667, 0.0), (-2.0, 3.667, 0.0), (-1.667, 3.667, 0.0), (-1.333, 3.667, 0.0), (-1.0, 3.667, 0.0), (-0.6667, 3.667, 0.0), (-0.3333, 3.667, 0.0), (0.0, 3.667, 0.0), (0.3333, 3.667, 0.0), (0.6667, 3.667, 0.0), (1.0, 3.667, 0.0), (1.333, 3.667, 0.0), (1.667, 3.667, 0.0), (2.0, 3.667, 0.0), (2.333, 3.667, 0.0), (2.667, 3.667, 0.0), (3.0, 3.667, 0.0), (3.333, 3.667, 0.0), (3.667, 3.667, 0.0), (4.0, 3.667, 0.0), (-4.0, 4.0, 0.0), (-3.667, 4.0, 0.0), (-3.333, 4.0, 0.0), (-3.0, 4.0, 0.0), (-2.667, 4.0, 0.0), (-2.333, 4.0, 0.0), (-2.0, 4.0, 0.0), (-1.667, 4.0, 0.0), (-1.333, 4.0, 0.0), (-1.0, 4.0, 0.0), (-0.6667, 4.0, 0.0), (-0.3333, 4.0, 0.0), (0.0, 4.0, 0.0), (0.3333, 4.0, 0.0), (0.6667, 4.0, 0.0), (1.0, 4.0, 0.0), (1.333, 4.0, 0.0), (1.667, 4.0, 0.0), (2.0, 4.0, 0.0), (2.333, 4.0, 0.0), (2.667, 4.0, 0.0), (3.0, 4.0, 0.0), (3.333, 4.0, 0.0), (3.667, 4.0, 0.0), (4.0, 4.0, 0.0)], [], [(0, 1, 26, 25), (1, 2, 27, 26), (2, 3, 28, 27), (3, 4, 29, 28), (4, 5, 30, 29), (5, 6, 31, 30), (6, 7, 32, 31), (7, 8, 33, 32), (8, 9, 34, 33), (9, 10, 35, 34), (10, 11, 36, 35), (11, 12, 37, 36), (12, 13, 38, 37), (13, 14, 39, 38), (14, 15, 40, 39), (15, 16, 41, 40), (16, 17, 42, 41), (17, 18, 43, 42), (18, 19, 44, 43), (19, 20, 45, 44), (20, 21, 46, 45), (21, 22, 47, 46), (22, 23, 48, 47), (23, 24, 49, 48), (25, 26, 51, 50), (26, 27, 52, 51), (27, 28, 53, 52), (28, 29, 54, 53), (29, 30, 55, 54), (30, 31, 56, 55), (31, 32, 57, 56), (32, 33, 58, 57), (33, 34, 59, 58), (34, 35, 60, 59), (35, 36, 61, 60), (36, 37, 62, 61), (37, 38, 63, 62), (38, 39, 64, 63), (39, 40, 65, 64), (40, 41, 66, 65), (41, 42, 67, 66), (42, 43, 68, 67), (43, 44, 69, 68), (44, 45, 70, 69), (45, 46, 71, 70), (46, 47, 72, 71), (47, 48, 73, 72), (48, 49, 74, 73), (50, 51, 76, 75), (51, 52, 77, 76), (52, 53, 78, 77), (53, 54, 79, 78), (54, 55, 80, 79), (55, 56, 81, 80), (56, 57, 82, 81), (57, 58, 83, 82), (58, 59, 84, 83), (59, 60, 85, 84), (60, 61, 86, 85), (61, 62, 87, 86), (62, 63, 88, 87), (63, 64, 89, 88), (64, 65, 90, 89), (65, 66, 91, 90), (66, 67, 92, 91), (67, 68, 93, 92), (68, 69, 94, 93), (69, 70, 95, 94), (70, 71, 96, 95), (71, 72, 97, 96), (72, 73, 98, 97), (73, 74, 99, 98), (75, 76, 101, 100), (76, 77, 102, 101), (77, 78, 103, 102), (78, 79, 104, 103), (79, 80, 105, 104), (80, 81, 106, 105), (81, 82, 107, 106), (82, 83, 108, 107), (83, 84, 109, 108), (84, 85, 110, 109), (85, 86, 111, 110), (86, 87, 112, 111), (87, 88, 113, 112), (88, 89, 114, 113), (89, 90, 115, 114), (90, 91, 116, 115), (91, 92, 117, 116), (92, 93, 118, 117), (93, 94, 119, 118), (94, 95, 120, 119), (95, 96, 121, 120), (96, 97, 122, 121), (97, 98, 123, 122), (98, 99, 124, 123), (100, 101, 126, 125), (101, 102, 127, 126), (102, 103, 128, 127), (103, 104, 129, 128), (104, 105, 130, 129), (105, 106, 131, 130), (106, 107, 132, 131), (107, 108, 133, 132), (108, 109, 134, 133), (109, 110, 135, 134), (110, 111, 136, 135), (111, 112, 137, 136), (112, 113, 138, 137), (113, 114, 139, 138), (114, 115, 140, 139), (115, 116, 141, 140), (116, 117, 142, 141), (117, 118, 143, 142), (118, 119, 144, 143), (119, 120, 145, 144), (120, 121, 146, 145), (121, 122, 147, 146), (122, 123, 148, 147), (123, 124, 149, 148), (125, 126, 151, 150), (126, 127, 152, 151), (127, 128, 153, 152), (128, 129, 154, 153), (129, 130, 155, 154), (130, 131, 156, 155), (131, 132, 157, 156), (132, 133, 158, 157), (133, 134, 159, 158), (134, 135, 160, 159), (135, 136, 161, 160), (136, 137, 162, 161), (137, 138, 163, 162), (138, 139, 164, 163), (139, 140, 165, 164), (140, 141, 166, 165), (141, 142, 167, 166), (142, 143, 168, 167), (143, 144, 169, 168), (144, 145, 170, 169), (145, 146, 171, 170), (146, 147, 172, 171), (147, 148, 173, 172), (148, 149, 174, 173), (150, 151, 176, 175), (151, 152, 177, 176), (152, 153, 178, 177), (153, 154, 179, 178), (154, 155, 180, 179), (155, 156, 181, 180), (156, 157, 182, 181), (157, 158, 183, 182), (158, 159, 184, 183), (159, 160, 185, 184), (160, 161, 186, 185), (161, 162, 187, 186), (162, 163, 188, 187), (163, 164, 189, 188), (164, 165, 190, 189), (165, 166, 191, 190), (166, 167, 192, 191), (167, 168, 193, 192), (168, 169, 194, 193), (169, 170, 195, 194), (170, 171, 196, 195), (171, 172, 197, 196), (172, 173, 198, 197), (173, 174, 199, 198), (175, 176, 201, 200), (176, 177, 202, 201), (177, 178, 203, 202), (178, 179, 204, 203), (179, 180, 205, 204), (180, 181, 206, 205), (181, 182, 207, 206), (182, 183, 208, 207), (183, 184, 209, 208), (184, 185, 210, 209), (185, 186, 211, 210), (186, 187, 212, 211), (187, 188, 213, 212), (188, 189, 214, 213), (189, 190, 215, 214), (190, 191, 216, 215), (191, 192, 217, 216), (192, 193, 218, 217), (193, 194, 219, 218), (194, 195, 220, 219), (195, 196, 221, 220), (196, 197, 222, 221), (197, 198, 223, 222), (198, 199, 224, 223), (200, 201, 226, 225), (201, 202, 227, 226), (202, 203, 228, 227), (203, 204, 229, 228), (204, 205, 230, 229), (205, 206, 231, 230), (206, 207, 232, 231), (207, 208, 233, 232), (208, 209, 234, 233), (209, 210, 235, 234), (210, 211, 236, 235), (211, 212, 237, 236), (212, 213, 238, 237), (213, 214, 239, 238), (214, 215, 240, 239), (215, 216, 241, 240), (216, 217, 242, 241), (217, 218, 243, 242), (218, 219, 244, 243), (219, 220, 245, 244), (220, 221, 246, 245), (221, 222, 247, 246), (222, 223, 248, 247), (223, 224, 249, 248), (225, 226, 251, 250), (226, 227, 252, 251), (227, 228, 253, 252), (228, 229, 254, 253), (229, 230, 255, 254), (230, 231, 256, 255), (231, 232, 257, 256), (232, 233, 258, 257), (233, 234, 259, 258), (234, 235, 260, 259), (235, 236, 261, 260), (236, 237, 262, 261), (237, 238, 263, 262), (238, 239, 264, 263), (239, 240, 265, 264), (240, 241, 266, 265), (241, 242, 267, 266), (242, 243, 268, 267), (243, 244, 269, 268), (244, 245, 270, 269), (245, 246, 271, 270), (246, 247, 272, 271), (247, 248, 273, 272), (248, 249, 274, 273), (250, 251, 276, 275), (251, 252, 277, 276), (252, 253, 278, 277), (253, 254, 279, 278), (254, 255, 280, 279), (255, 256, 281, 280), (256, 257, 282, 281), (257, 258, 283, 282), (258, 259, 284, 283), (259, 260, 285, 284), (260, 261, 286, 285), (261, 262, 287, 286), (262, 263, 288, 287), (263, 264, 289, 288), (264, 265, 290, 289), (265, 266, 291, 290), (266, 267, 292, 291), (267, 268, 293, 292), (268, 269, 294, 293), (269, 270, 295, 294), (270, 271, 296, 295), (271, 272, 297, 296), (272, 273, 298, 297), (273, 274, 299, 298), (275, 276, 301, 300), (276, 277, 302, 301), (277, 278, 303, 302), (278, 279, 304, 303), (279, 280, 305, 304), (280, 281, 306, 305), (281, 282, 307, 306), (282, 283, 308, 307), (283, 284, 309, 308), (284, 285, 310, 309), (285, 286, 311, 310), (286, 287, 312, 311), (287, 288, 313, 312), (288, 289, 314, 313), (289, 290, 315, 314), (290, 291, 316, 315), (291, 292, 317, 316), (292, 293, 318, 317), (293, 294, 319, 318), (294, 295, 320, 319), (295, 296, 321, 320), (296, 297, 322, 321), (297, 298, 323, 322), (298, 299, 324, 323), (300, 301, 326, 325), (301, 302, 327, 326), (302, 303, 328, 327), (303, 304, 329, 328), (304, 305, 330, 329), (305, 306, 331, 330), (306, 307, 332, 331), (307, 308, 333, 332), (308, 309, 334, 333), (309, 310, 335, 334), (310, 311, 336, 335), (311, 312, 337, 336), (312, 313, 338, 337), (313, 314, 339, 338), (314, 315, 340, 339), (315, 316, 341, 340), (316, 317, 342, 341), (317, 318, 343, 342), (318, 319, 344, 343), (319, 320, 345, 344), (320, 321, 346, 345), (321, 322, 347, 346), (322, 323, 348, 347), (323, 324, 349, 348), (325, 326, 351, 350), (326, 327, 352, 351), (327, 328, 353, 352), (328, 329, 354, 353), (329, 330, 355, 354), (330, 331, 356, 355), (331, 332, 357, 356), (332, 333, 358, 357), (333, 334, 359, 358), (334, 335, 360, 359), (335, 336, 361, 360), (336, 337, 362, 361), (337, 338, 363, 362), (338, 339, 364, 363), (339, 340, 365, 364), (340, 341, 366, 365), (341, 342, 367, 366), (342, 343, 368, 367), (343, 344, 369, 368), (344, 345, 370, 369), (345, 346, 371, 370), (346, 347, 372, 371), (347, 348, 373, 372), (348, 349, 374, 373), (350, 351, 376, 375), (351, 352, 377, 376), (352, 353, 378, 377), (353, 354, 379, 378), (354, 355, 380, 379), (355, 356, 381, 380), (356, 357, 382, 381), (357, 358, 383, 382), (358, 359, 384, 383), (359, 360, 385, 384), (360, 361, 386, 385), (361, 362, 387, 386), (362, 363, 388, 387), (363, 364, 389, 388), (364, 365, 390, 389), (365, 366, 391, 390), (366, 367, 392, 391), (367, 368, 393, 392), (368, 369, 394, 393), (369, 370, 395, 394), (370, 371, 396, 395), (371, 372, 397, 396), (372, 373, 398, 397), (373, 374, 399, 398), (375, 376, 401, 400), (376, 377, 402, 401), (377, 378, 403, 402), (378, 379, 404, 403), (379, 380, 405, 404), (380, 381, 406, 405), (381, 382, 407, 406), (382, 383, 408, 407), (383, 384, 409, 408), (384, 385, 410, 409), (385, 386, 411, 410), (386, 387, 412, 411), (387, 388, 413, 412), (388, 389, 414, 413), (389, 390, 415, 414), (390, 391, 416, 415), (391, 392, 417, 416), (392, 393, 418, 417), (393, 394, 419, 418), (394, 395, 420, 419), (395, 396, 421, 420), (396, 397, 422, 421), (397, 398, 423, 422), (398, 399, 424, 423), (400, 401, 426, 425), (401, 402, 427, 426), (402, 403, 428, 427), (403, 404, 429, 428), (404, 405, 430, 429), (405, 406, 431, 430), (406, 407, 432, 431), (407, 408, 433, 432), (408, 409, 434, 433), (409, 410, 435, 434), (410, 411, 436, 435), (411, 412, 437, 436), (412, 413, 438, 437), (413, 414, 439, 438), (414, 415, 440, 439), (415, 416, 441, 440), (416, 417, 442, 441), (417, 418, 443, 442), (418, 419, 444, 443), (419, 420, 445, 444), (420, 421, 446, 445), (421, 422, 447, 446), (422, 423, 448, 447), (423, 424, 449, 448), (425, 426, 451, 450), (426, 427, 452, 451), (427, 428, 453, 452), (428, 429, 454, 453), (429, 430, 455, 454), (430, 431, 456, 455), (431, 432, 457, 456), (432, 433, 458, 457), (433, 434, 459, 458), (434, 435, 460, 459), (435, 436, 461, 460), (436, 437, 462, 461), (437, 438, 463, 462), (438, 439, 464, 463), (439, 440, 465, 464), (440, 441, 466, 465), (441, 442, 467, 466), (442, 443, 468, 467), (443, 444, 469, 468), (444, 445, 470, 469), (445, 446, 471, 470), (446, 447, 472, 471), (447, 448, 473, 472), (448, 449, 474, 473), (450, 451, 476, 475), (451, 452, 477, 476), (452, 453, 478, 477), (453, 454, 479, 478), (454, 455, 480, 479), (455, 456, 481, 480), (456, 457, 482, 481), (457, 458, 483, 482), (458, 459, 484, 483), (459, 460, 485, 484), (460, 461, 486, 485), (461, 462, 487, 486), (462, 463, 488, 487), (463, 464, 489, 488), (464, 465, 490, 489), (465, 466, 491, 490), (466, 467, 492, 491), (467, 468, 493, 492), (468, 469, 494, 493), (469, 470, 495, 494), (470, 471, 496, 495), (471, 472, 497, 496), (472, 473, 498, 497), (473, 474, 499, 498), (475, 476, 501, 500), (476, 477, 502, 501), (477, 478, 503, 502), (478, 479, 504, 503), (479, 480, 505, 504), (480, 481, 506, 505), (481, 482, 507, 506), (482, 483, 508, 507), (483, 484, 509, 508), (484, 485, 510, 509), (485, 486, 511, 510), (486, 487, 512, 511), (487, 488, 513, 512), (488, 489, 514, 513), (489, 490, 515, 514), (490, 491, 516, 515), (491, 492, 517, 516), (492, 493, 518, 517), (493, 494, 519, 518), (494, 495, 520, 519), (495, 496, 521, 520), (496, 497, 522, 521), (497, 498, 523, 522), (498, 499, 524, 523), (500, 501, 526, 525), (501, 502, 527, 526), (502, 503, 528, 527), (503, 504, 529, 528), (504, 505, 530, 529), (505, 506, 531, 530), (506, 507, 532, 531), (507, 508, 533, 532), (508, 509, 534, 533), (509, 510, 535, 534), (510, 511, 536, 535), (511, 512, 537, 536), (512, 513, 538, 537), (513, 514, 539, 538), (514, 515, 540, 539), (515, 516, 541, 540), (516, 517, 542, 541), (517, 518, 543, 542), (518, 519, 544, 543), (519, 520, 545, 544), (520, 521, 546, 545), (521, 522, 547, 546), (522, 523, 548, 547), (523, 524, 549, 548), (525, 526, 551, 550), (526, 527, 552, 551), (527, 528, 553, 552), (528, 529, 554, 553), (529, 530, 555, 554), (530, 531, 556, 555), (531, 532, 557, 556), (532, 533, 558, 557), (533, 534, 559, 558), (534, 535, 560, 559), (535, 536, 561, 560), (536, 537, 562, 561), (537, 538, 563, 562), (538, 539, 564, 563), (539, 540, 565, 564), (540, 541, 566, 565), (541, 542, 567, 566), (542, 543, 568, 567), (543, 544, 569, 568), (544, 545, 570, 569), (545, 546, 571, 570), (546, 547, 572, 571), (547, 548, 573, 572), (548, 549, 574, 573), (550, 551, 576, 575), (551, 552, 577, 576), (552, 553, 578, 577), (553, 554, 579, 578), (554, 555, 580, 579), (555, 556, 581, 580), (556, 557, 582, 581), (557, 558, 583, 582), (558, 559, 584, 583), (559, 560, 585, 584), (560, 561, 586, 585), (561, 562, 587, 586), (562, 563, 588, 587), (563, 564, 589, 588), (564, 565, 590, 589), (565, 566, 591, 590), (566, 567, 592, 591), (567, 568, 593, 592), (568, 569, 594, 593), (569, 570, 595, 594), (570, 571, 596, 595), (571, 572, 597, 596), (572, 573, 598, 597), (573, 574, 599, 598), (575, 576, 601, 600), (576, 577, 602, 601), (577, 578, 603, 602), (578, 579, 604, 603), (579, 580, 605, 604), (580, 581, 606, 605), (581, 582, 607, 606), (582, 583, 608, 607), (583, 584, 609, 608), (584, 585, 610, 609), (585, 586, 611, 610), (586, 587, 612, 611), (587, 588, 613, 612), (588, 589, 614, 613), (589, 590, 615, 614), (590, 591, 616, 615), (591, 592, 617, 616), (592, 593, 618, 617), (593, 594, 619, 618), (594, 595, 620, 619), (595, 596, 621, 620), (596, 597, 622, 621), (597, 598, 623, 622), (598, 599, 624, 623)])
me_demo.update()

# ---- objects
ob_gn_demo = bpy.data.objects.new('GN_Demo', me_demo)

# ---- transforms, parenting, visibility, modifiers, constraints
ob_gn_demo.location = (0.0, 0.0, 0.0)
_m = ob_gn_demo.modifiers.new('ST3E', 'NODES')
_m.node_group = ng_gn_wave
_gi = [s.identifier for s in ng_gn_wave.interface.items_tree if s.item_type == 'SOCKET' and s.in_out == 'INPUT']
_m[_gi[5]] = 2  # Displace Along
_m[_gi[8]] = True  # Show Deformation Preview

# ---- collection membership
scene.collection.objects.link(ob_gn_demo)

# ---- scene / render settings (as saved in the file)
scene.frame_start = 1; scene.frame_end = 250; scene.frame_set(1)
scene.render.engine = 'BLENDER_EEVEE_NEXT'
scene.render.bake_bias = 0.0
scene.render.bake_samples = 0
scene.cycles.sampling_pattern = 'TABULATED_SOBOL'
scene.eevee.use_volume_custom_range = False
bpy.context.view_layer.update()

# ---- added for rendering (the .blend has no active camera and no usable light): camera, sun + grey world if the file has none
cam_auto = bpy.data.cameras.new('AutoCamera')
cam_auto.lens = 50.0
cam_auto.sensor_width = 36.0
cam_auto.clip_end = 1000.0
ob_auto_camera = bpy.data.objects.new('AutoCamera', cam_auto)
scene.collection.objects.link(ob_auto_camera)
ob_auto_camera.location = (10.4824, -12.5789, 8.38581)
ob_auto_camera.rotation_euler = (1.09748, -7.21219e-08, 0.694738)
scene.camera = ob_auto_camera
light_auto_sun = bpy.data.lights.new('AutoSun', 'SUN')
light_auto_sun.energy = 3.0
light_auto_sun.angle = 0.0523599
ob_auto_sun = bpy.data.objects.new('AutoSun', light_auto_sun)
scene.collection.objects.link(ob_auto_sun)
ob_auto_sun.rotation_euler = (0.872665, 0.174533, 0.523599)
if scene.world is None:
    world_auto = bpy.data.worlds.new('AutoWorld')
    world_auto.color = (0.3, 0.3, 0.3)
    scene.world = world_auto
bpy.context.view_layer.update()
